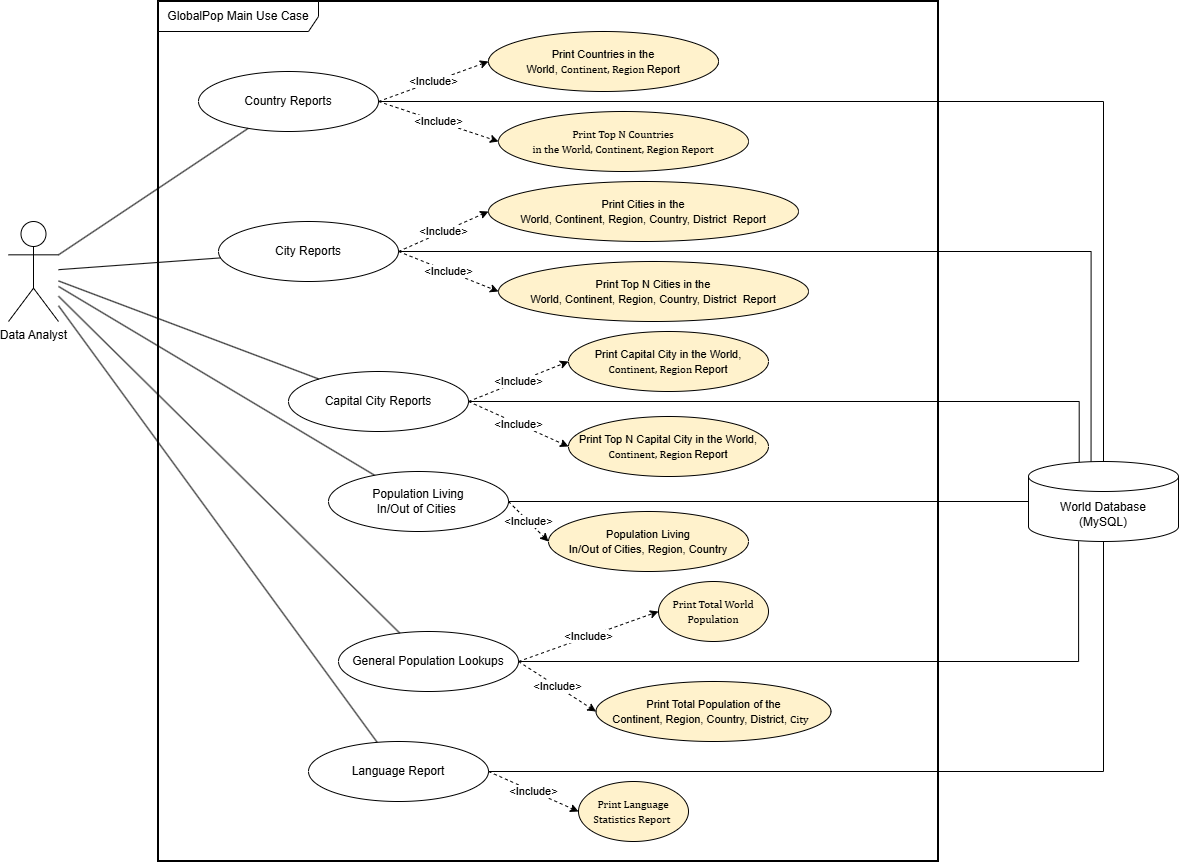

The diagram above was exported from draw.io. Its source (the exported page's mxGraphModel, read from the mxfile embedded in the PNG):
<mxGraphModel dx="2081" dy="1033" grid="1" gridSize="10" guides="1" tooltips="1" connect="1" arrows="1" fold="1" page="1" pageScale="1" pageWidth="850" pageHeight="1100" math="0" shadow="0">
  <root>
    <mxCell id="0" />
    <mxCell id="1" parent="0" />
    <mxCell id="7cpTtv_50kMEQOS_rt_X-1" parent="1" style="rounded=0;whiteSpace=wrap;html=1;strokeWidth=2;" value="" vertex="1">
      <mxGeometry height="860" width="780" x="450" y="150" as="geometry" />
    </mxCell>
    <mxCell id="7cpTtv_50kMEQOS_rt_X-2" parent="1" style="shape=umlActor;verticalLabelPosition=bottom;verticalAlign=top;html=1;" value="Data Analyst" vertex="1">
      <mxGeometry height="100" width="50" x="300" y="370" as="geometry" />
    </mxCell>
    <mxCell id="7cpTtv_50kMEQOS_rt_X-3" parent="1" style="ellipse;whiteSpace=wrap;html=1;" value="Country Reports" vertex="1">
      <mxGeometry height="60" width="180" x="490" y="220" as="geometry" />
    </mxCell>
    <mxCell id="7cpTtv_50kMEQOS_rt_X-4" edge="1" parent="1" source="7cpTtv_50kMEQOS_rt_X-5" style="edgeStyle=orthogonalEdgeStyle;rounded=0;orthogonalLoop=1;jettySize=auto;html=1;endArrow=none;endFill=0;exitX=1;exitY=0.5;exitDx=0;exitDy=0;entryX=0.338;entryY=0.003;entryDx=0;entryDy=0;entryPerimeter=0;" target="7cpTtv_50kMEQOS_rt_X-10">
      <mxGeometry relative="1" x="-0.0312" as="geometry">
        <mxPoint x="869.9999999999998" y="570" as="sourcePoint" />
        <mxPoint x="1370.384521484375" y="590" as="targetPoint" />
      </mxGeometry>
    </mxCell>
    <mxCell id="7cpTtv_50kMEQOS_rt_X-5" parent="1" style="ellipse;whiteSpace=wrap;html=1;" value="Capital City Reports" vertex="1">
      <mxGeometry height="60" width="180" x="580" y="520" as="geometry" />
    </mxCell>
    <mxCell id="7cpTtv_50kMEQOS_rt_X-6" edge="1" parent="1" source="7cpTtv_50kMEQOS_rt_X-7" style="edgeStyle=orthogonalEdgeStyle;rounded=0;orthogonalLoop=1;jettySize=auto;html=1;entryX=0.417;entryY=0.006;entryDx=0;entryDy=0;entryPerimeter=0;endArrow=none;endFill=0;" target="7cpTtv_50kMEQOS_rt_X-10">
      <mxGeometry relative="1" x="-0.1733" as="geometry">
        <mxPoint x="1300" y="520" as="targetPoint" />
      </mxGeometry>
    </mxCell>
    <mxCell id="7cpTtv_50kMEQOS_rt_X-7" parent="1" style="ellipse;whiteSpace=wrap;html=1;" value="City Reports" vertex="1">
      <mxGeometry height="60" width="180" x="510" y="370" as="geometry" />
    </mxCell>
    <mxCell id="7cpTtv_50kMEQOS_rt_X-8" edge="1" parent="1" source="7cpTtv_50kMEQOS_rt_X-9" style="edgeStyle=orthogonalEdgeStyle;rounded=0;orthogonalLoop=1;jettySize=auto;html=1;endArrow=none;endFill=0;entryX=0.334;entryY=0.997;entryDx=0;entryDy=0;entryPerimeter=0;" target="7cpTtv_50kMEQOS_rt_X-10">
      <mxGeometry relative="1" x="0.0377" as="geometry" />
    </mxCell>
    <mxCell id="7cpTtv_50kMEQOS_rt_X-9" parent="1" style="ellipse;whiteSpace=wrap;html=1;" value="General Population Lookups" vertex="1">
      <mxGeometry height="60" width="180" x="630" y="780" as="geometry" />
    </mxCell>
    <mxCell id="7cpTtv_50kMEQOS_rt_X-10" parent="1" style="shape=cylinder3;whiteSpace=wrap;html=1;boundedLbl=1;backgroundOutline=1;size=15;" value="World Database&#10;(MySQL)" vertex="1">
      <mxGeometry height="80" width="150" x="1320" y="610" as="geometry" />
    </mxCell>
    <mxCell id="7cpTtv_50kMEQOS_rt_X-11" edge="1" parent="1" source="7cpTtv_50kMEQOS_rt_X-2" style="endArrow=none;html=1;" target="7cpTtv_50kMEQOS_rt_X-3">
      <mxGeometry relative="1" as="geometry" />
    </mxCell>
    <mxCell id="7cpTtv_50kMEQOS_rt_X-12" edge="1" parent="1" source="7cpTtv_50kMEQOS_rt_X-2" style="endArrow=none;html=1;" target="7cpTtv_50kMEQOS_rt_X-5">
      <mxGeometry relative="1" as="geometry" />
    </mxCell>
    <mxCell id="7cpTtv_50kMEQOS_rt_X-13" edge="1" parent="1" source="7cpTtv_50kMEQOS_rt_X-2" style="endArrow=none;html=1;" target="7cpTtv_50kMEQOS_rt_X-7">
      <mxGeometry relative="1" as="geometry" />
    </mxCell>
    <mxCell id="7cpTtv_50kMEQOS_rt_X-14" edge="1" parent="1" source="7cpTtv_50kMEQOS_rt_X-2" style="endArrow=none;html=1;" target="7cpTtv_50kMEQOS_rt_X-9">
      <mxGeometry relative="1" as="geometry" />
    </mxCell>
    <mxCell id="7cpTtv_50kMEQOS_rt_X-15" edge="1" parent="1" source="7cpTtv_50kMEQOS_rt_X-2" style="endArrow=none;html=1;" target="7cpTtv_50kMEQOS_rt_X-28">
      <mxGeometry relative="1" as="geometry" />
    </mxCell>
    <mxCell id="7cpTtv_50kMEQOS_rt_X-16" edge="1" parent="1" source="7cpTtv_50kMEQOS_rt_X-2" style="endArrow=none;html=1;" target="7cpTtv_50kMEQOS_rt_X-25">
      <mxGeometry relative="1" as="geometry" />
    </mxCell>
    <mxCell id="7cpTtv_50kMEQOS_rt_X-17" edge="1" parent="1" source="7cpTtv_50kMEQOS_rt_X-3" style="dashed=1;endArrow=classic;endFill=1;html=1;entryX=0;entryY=0.5;entryDx=0;entryDy=0;exitX=1;exitY=0.5;exitDx=0;exitDy=0;" target="7cpTtv_50kMEQOS_rt_X-22" value="&amp;lt;Include&amp;gt;">
      <mxGeometry relative="1" as="geometry" />
    </mxCell>
    <mxCell id="7cpTtv_50kMEQOS_rt_X-18" edge="1" parent="1" source="7cpTtv_50kMEQOS_rt_X-5" style="dashed=1;endArrow=classic;endFill=1;html=1;entryX=0;entryY=0.5;entryDx=0;entryDy=0;exitX=1;exitY=0.5;exitDx=0;exitDy=0;" target="7cpTtv_50kMEQOS_rt_X-27" value="&amp;lt;Include&amp;gt;">
      <mxGeometry relative="1" as="geometry">
        <mxPoint x="822.814989" y="402.931999" as="targetPoint" />
      </mxGeometry>
    </mxCell>
    <mxCell id="7cpTtv_50kMEQOS_rt_X-19" edge="1" parent="1" source="7cpTtv_50kMEQOS_rt_X-7" style="dashed=1;endArrow=classic;endFill=1;html=1;entryX=0;entryY=0.5;entryDx=0;entryDy=0;exitX=1;exitY=0.5;exitDx=0;exitDy=0;startArrow=none;startFill=0;" target="7cpTtv_50kMEQOS_rt_X-32" value="&amp;lt;Include&amp;gt;">
      <mxGeometry relative="1" as="geometry" />
    </mxCell>
    <mxCell id="7cpTtv_50kMEQOS_rt_X-20" edge="1" parent="1" source="7cpTtv_50kMEQOS_rt_X-9" style="dashed=1;endArrow=classic;endFill=1;html=1;exitX=1;exitY=0.5;exitDx=0;exitDy=0;entryX=0;entryY=0.5;entryDx=0;entryDy=0;" target="7cpTtv_50kMEQOS_rt_X-31" value="&amp;lt;Include&amp;gt;">
      <mxGeometry relative="1" as="geometry">
        <mxPoint x="871.329784" y="436.207039" as="targetPoint" />
      </mxGeometry>
    </mxCell>
    <mxCell id="7cpTtv_50kMEQOS_rt_X-21" parent="1" style="shape=umlFrame;whiteSpace=wrap;html=1;pointerEvents=0;recursiveResize=0;container=1;collapsible=0;width=160;" value="GlobalPop Main Use Case" vertex="1">
      <mxGeometry height="860" width="780" x="450" y="150" as="geometry" />
    </mxCell>
    <mxCell id="7cpTtv_50kMEQOS_rt_X-22" parent="7cpTtv_50kMEQOS_rt_X-21" style="ellipse;whiteSpace=wrap;html=1;fillColor=#fff2cc;" value="&lt;span style=&quot;line-height: 115%;&quot;&gt;&lt;font style=&quot;font-size: 11px;&quot;&gt;Print Countries in the World,&amp;nbsp;&lt;span style=&quot;line-height: 115%; font-family: Cambria, serif;&quot;&gt;Continent,&amp;nbsp;&lt;/span&gt;&lt;span style=&quot;line-height: 115%; font-family: Cambria, serif;&quot;&gt;Region&amp;nbsp;&lt;/span&gt;Report&lt;/font&gt;&lt;/span&gt;" vertex="1">
      <mxGeometry height="60" width="230" x="330" y="30" as="geometry" />
    </mxCell>
    <mxCell id="7cpTtv_50kMEQOS_rt_X-23" parent="7cpTtv_50kMEQOS_rt_X-21" style="ellipse;whiteSpace=wrap;html=1;fillColor=#fff2cc;" value="&lt;font style=&quot;font-size: 11px;&quot;&gt;&lt;span style=&quot;line-height: 115%;&quot;&gt;Population Living&lt;br&gt;In/Out of Cities,&amp;nbsp;&lt;/span&gt;&lt;span style=&quot;line-height: 115%;&quot;&gt;Region,&amp;nbsp;&lt;/span&gt;&lt;span style=&quot;line-height: 115%;&quot;&gt;Country&lt;/span&gt;&lt;/font&gt;" vertex="1">
      <mxGeometry height="60" width="200" x="390" y="510" as="geometry" />
    </mxCell>
    <mxCell id="7cpTtv_50kMEQOS_rt_X-24" parent="7cpTtv_50kMEQOS_rt_X-21" style="ellipse;whiteSpace=wrap;html=1;fillColor=#fff2cc;" value="&lt;span style=&quot;line-height: 115%; font-family: Cambria, serif;&quot;&gt;&lt;font style=&quot;font-size: 11px;&quot;&gt;Print Language&lt;br/&gt;Statistics Report&amp;nbsp;&lt;/font&gt;&lt;/span&gt;" vertex="1">
      <mxGeometry height="60" width="110" x="420" y="780" as="geometry" />
    </mxCell>
    <mxCell id="7cpTtv_50kMEQOS_rt_X-25" parent="7cpTtv_50kMEQOS_rt_X-21" style="ellipse;whiteSpace=wrap;html=1;" value="Language Report" vertex="1">
      <mxGeometry height="60" width="180" x="150" y="740" as="geometry" />
    </mxCell>
    <mxCell id="7cpTtv_50kMEQOS_rt_X-26" edge="1" parent="7cpTtv_50kMEQOS_rt_X-21" source="7cpTtv_50kMEQOS_rt_X-25" style="dashed=1;endArrow=classic;endFill=1;html=1;entryX=0;entryY=0.5;entryDx=0;entryDy=0;exitX=1;exitY=0.5;exitDx=0;exitDy=0;" target="7cpTtv_50kMEQOS_rt_X-24" value="&amp;lt;Include&amp;gt;">
      <mxGeometry relative="1" as="geometry">
        <mxPoint x="434.8876559999999" y="288.089875" as="targetPoint" />
      </mxGeometry>
    </mxCell>
    <mxCell id="7cpTtv_50kMEQOS_rt_X-27" parent="7cpTtv_50kMEQOS_rt_X-21" style="ellipse;whiteSpace=wrap;html=1;fillColor=#fff2cc;" value="&lt;font style=&quot;font-size: 11px;&quot;&gt;Print Capital City in the World, &lt;span style=&quot;line-height: 12.65px; font-family: Cambria, serif;&quot;&gt;Continent, &lt;/span&gt;&lt;span style=&quot;line-height: 12.65px; font-family: Cambria, serif;&quot;&gt;Region &lt;/span&gt;Report&lt;/font&gt;" vertex="1">
      <mxGeometry height="60" width="200" x="410" y="330" as="geometry" />
    </mxCell>
    <mxCell id="7cpTtv_50kMEQOS_rt_X-28" parent="7cpTtv_50kMEQOS_rt_X-21" style="ellipse;whiteSpace=wrap;html=1;" value="&lt;span style=&quot;line-height: 115%;&quot;&gt;&lt;font&gt;Population Living&lt;br&gt;In/Out of Cities&amp;nbsp;&lt;/font&gt;&lt;/span&gt;" vertex="1">
      <mxGeometry height="60" width="180" x="170" y="470" as="geometry" />
    </mxCell>
    <mxCell id="7cpTtv_50kMEQOS_rt_X-29" edge="1" parent="7cpTtv_50kMEQOS_rt_X-21" source="7cpTtv_50kMEQOS_rt_X-28" style="dashed=1;endArrow=classic;endFill=1;html=1;entryX=0;entryY=0.5;entryDx=0;entryDy=0;exitX=1;exitY=0.5;exitDx=0;exitDy=0;" target="7cpTtv_50kMEQOS_rt_X-23" value="&amp;lt;Include&amp;gt;">
      <mxGeometry relative="1" as="geometry">
        <mxPoint x="389.1263920000001" y="277.64515099999994" as="targetPoint" />
      </mxGeometry>
    </mxCell>
    <mxCell id="7cpTtv_50kMEQOS_rt_X-30" parent="7cpTtv_50kMEQOS_rt_X-21" style="ellipse;whiteSpace=wrap;html=1;fillColor=#fff2cc;" value="&lt;span style=&quot;line-height: 115%;&quot;&gt;&lt;font style=&quot;font-size: 11px;&quot;&gt;Print Total Population of the Continent,&amp;nbsp;&lt;span style=&quot;line-height: 115%;&quot;&gt;Region,&amp;nbsp;&lt;/span&gt;&lt;span style=&quot;line-height: 115%;&quot;&gt;Country,&amp;nbsp;&lt;span style=&quot;line-height: 115%;&quot;&gt;District,&amp;nbsp;&lt;/span&gt;&lt;span style=&quot;line-height: 115%; font-family: Cambria, serif;&quot;&gt;City&lt;/span&gt;&amp;nbsp;&lt;/span&gt;&amp;nbsp;&lt;/font&gt;&lt;/span&gt;" vertex="1">
      <mxGeometry height="60" width="235" x="437.5" y="680" as="geometry" />
    </mxCell>
    <mxCell id="7cpTtv_50kMEQOS_rt_X-31" parent="7cpTtv_50kMEQOS_rt_X-21" style="ellipse;whiteSpace=wrap;html=1;fillColor=#fff2cc;" value="&lt;font style=&quot;font-size: 11px;&quot;&gt;&lt;span style=&quot;line-height: 115%; font-family: Cambria, serif;&quot;&gt;Print Total &lt;/span&gt;&lt;span style=&quot;line-height: 115%; font-family: Cambria, serif;&quot;&gt;&lt;font&gt;World&lt;br/&gt;&lt;/font&gt;&lt;/span&gt;&lt;span style=&quot;line-height: 115%; font-family: Cambria, serif;&quot;&gt;Population&lt;/span&gt;&lt;/font&gt;" vertex="1">
      <mxGeometry height="60" width="110" x="500" y="580" as="geometry" />
    </mxCell>
    <mxCell id="7cpTtv_50kMEQOS_rt_X-32" parent="1" style="ellipse;whiteSpace=wrap;html=1;fillColor=#fff2cc;" value="&lt;span style=&quot;line-height: 115%;&quot;&gt;&lt;font style=&quot;font-size: 11px;&quot;&gt;Print Cities in the&lt;br&gt;World,&amp;nbsp;&lt;span style=&quot;line-height: 115%;&quot;&gt;Continent,&amp;nbsp;&lt;/span&gt;&lt;span style=&quot;line-height: 115%;&quot;&gt;Region,&amp;nbsp;&lt;/span&gt;&lt;span style=&quot;line-height: 115%;&quot;&gt;Country,&amp;nbsp;&lt;/span&gt;&lt;span style=&quot;line-height: 115%;&quot;&gt;District&amp;nbsp;&lt;/span&gt;&amp;nbsp;Report&lt;/font&gt;&lt;/span&gt;" vertex="1">
      <mxGeometry height="60" width="310" x="780" y="330" as="geometry" />
    </mxCell>
    <mxCell id="7cpTtv_50kMEQOS_rt_X-33" parent="1" style="ellipse;whiteSpace=wrap;html=1;fillColor=#fff2cc;" value="&lt;span style=&quot;line-height: 115%; font-family: Cambria, serif;&quot;&gt;&lt;font style=&quot;font-size: 11px;&quot;&gt;Print Top N Countries&lt;br&gt;in the World,&amp;nbsp;&lt;span style=&quot;line-height: 115%;&quot;&gt;Continent,&amp;nbsp;&lt;span style=&quot;line-height: 115%;&quot;&gt;Region&lt;/span&gt;&lt;/span&gt;&amp;nbsp;Report&lt;/font&gt;&lt;/span&gt;" vertex="1">
      <mxGeometry height="60" width="250" x="790" y="260" as="geometry" />
    </mxCell>
    <mxCell id="7cpTtv_50kMEQOS_rt_X-34" edge="1" parent="1" source="7cpTtv_50kMEQOS_rt_X-3" style="dashed=1;endArrow=classic;endFill=1;html=1;entryX=0;entryY=0.5;entryDx=0;entryDy=0;exitX=1;exitY=0.5;exitDx=0;exitDy=0;" target="7cpTtv_50kMEQOS_rt_X-33" value="&amp;lt;Include&amp;gt;">
      <mxGeometry relative="1" as="geometry">
        <mxPoint x="700" y="310" as="sourcePoint" />
        <mxPoint x="810" y="250" as="targetPoint" />
      </mxGeometry>
    </mxCell>
    <mxCell id="7cpTtv_50kMEQOS_rt_X-35" parent="1" style="ellipse;whiteSpace=wrap;html=1;fillColor=#fff2cc;" value="&lt;span style=&quot;font-size: 11px;&quot;&gt;Print Top N Cities in the&lt;/span&gt;&lt;br style=&quot;font-size: 11px;&quot;&gt;&lt;span style=&quot;font-size: 11px;&quot;&gt;World, &lt;/span&gt;&lt;span style=&quot;font-size: 11px; line-height: 12.65px;&quot;&gt;Continent, &lt;/span&gt;&lt;span style=&quot;font-size: 11px; line-height: 12.65px;&quot;&gt;Region, &lt;/span&gt;&lt;span style=&quot;font-size: 11px; line-height: 12.65px;&quot;&gt;Country, &lt;/span&gt;&lt;span style=&quot;font-size: 11px; line-height: 12.65px;&quot;&gt;District&amp;nbsp;&lt;/span&gt;&lt;span style=&quot;font-size: 11px;&quot;&gt;&amp;nbsp;Report&lt;/span&gt;" vertex="1">
      <mxGeometry height="60" width="310" x="790" y="410" as="geometry" />
    </mxCell>
    <mxCell id="7cpTtv_50kMEQOS_rt_X-36" edge="1" parent="1" source="7cpTtv_50kMEQOS_rt_X-7" style="dashed=1;endArrow=classic;endFill=1;html=1;entryX=0;entryY=0.5;entryDx=0;entryDy=0;exitX=1;exitY=0.5;exitDx=0;exitDy=0;startArrow=none;startFill=0;" target="7cpTtv_50kMEQOS_rt_X-35" value="&amp;lt;Include&amp;gt;">
      <mxGeometry relative="1" as="geometry">
        <mxPoint x="730" y="480" as="sourcePoint" />
        <mxPoint x="810" y="450" as="targetPoint" />
      </mxGeometry>
    </mxCell>
    <mxCell id="7cpTtv_50kMEQOS_rt_X-37" parent="1" style="ellipse;whiteSpace=wrap;html=1;fillColor=#fff2cc;" value="&lt;font style=&quot;font-size: 11px;&quot;&gt;Print Top N Capital City in the World, &lt;span style=&quot;line-height: 12.65px; font-family: Cambria, serif;&quot;&gt;Continent, &lt;/span&gt;&lt;span style=&quot;line-height: 12.65px; font-family: Cambria, serif;&quot;&gt;Region &lt;/span&gt;Report&lt;/font&gt;" vertex="1">
      <mxGeometry height="60" width="200" x="860" y="565" as="geometry" />
    </mxCell>
    <mxCell id="7cpTtv_50kMEQOS_rt_X-38" edge="1" parent="1" source="7cpTtv_50kMEQOS_rt_X-5" style="dashed=1;endArrow=classic;endFill=1;html=1;entryX=0;entryY=0.5;entryDx=0;entryDy=0;exitX=1;exitY=0.5;exitDx=0;exitDy=0;" target="7cpTtv_50kMEQOS_rt_X-37" value="&amp;lt;Include&amp;gt;">
      <mxGeometry relative="1" as="geometry">
        <mxPoint x="790" y="550" as="sourcePoint" />
        <mxPoint x="880" y="550" as="targetPoint" />
      </mxGeometry>
    </mxCell>
    <mxCell id="7cpTtv_50kMEQOS_rt_X-39" edge="1" parent="1" source="7cpTtv_50kMEQOS_rt_X-9" style="dashed=1;endArrow=classic;endFill=1;html=1;exitX=1;exitY=0.5;exitDx=0;exitDy=0;entryX=0;entryY=0.5;entryDx=0;entryDy=0;" target="7cpTtv_50kMEQOS_rt_X-30" value="&amp;lt;Include&amp;gt;">
      <mxGeometry relative="1" as="geometry">
        <mxPoint x="840" y="780" as="sourcePoint" />
        <mxPoint x="960" y="750" as="targetPoint" />
      </mxGeometry>
    </mxCell>
    <mxCell id="7cpTtv_50kMEQOS_rt_X-40" edge="1" parent="1" source="7cpTtv_50kMEQOS_rt_X-3" style="edgeStyle=orthogonalEdgeStyle;rounded=0;orthogonalLoop=1;jettySize=auto;html=1;entryX=0.5;entryY=0;entryDx=0;entryDy=0;entryPerimeter=0;endArrow=none;endFill=0;" target="7cpTtv_50kMEQOS_rt_X-10">
      <mxGeometry relative="1" as="geometry" />
    </mxCell>
    <mxCell id="7cpTtv_50kMEQOS_rt_X-41" edge="1" parent="1" source="7cpTtv_50kMEQOS_rt_X-28" style="edgeStyle=orthogonalEdgeStyle;rounded=0;orthogonalLoop=1;jettySize=auto;html=1;endArrow=none;endFill=0;" target="7cpTtv_50kMEQOS_rt_X-10">
      <mxGeometry relative="1" as="geometry" />
    </mxCell>
    <mxCell id="7cpTtv_50kMEQOS_rt_X-42" edge="1" parent="1" source="7cpTtv_50kMEQOS_rt_X-25" style="edgeStyle=orthogonalEdgeStyle;rounded=0;orthogonalLoop=1;jettySize=auto;html=1;entryX=0.5;entryY=1;entryDx=0;entryDy=0;entryPerimeter=0;endArrow=none;endFill=0;" target="7cpTtv_50kMEQOS_rt_X-10">
      <mxGeometry relative="1" as="geometry" />
    </mxCell>
  </root>
</mxGraphModel>